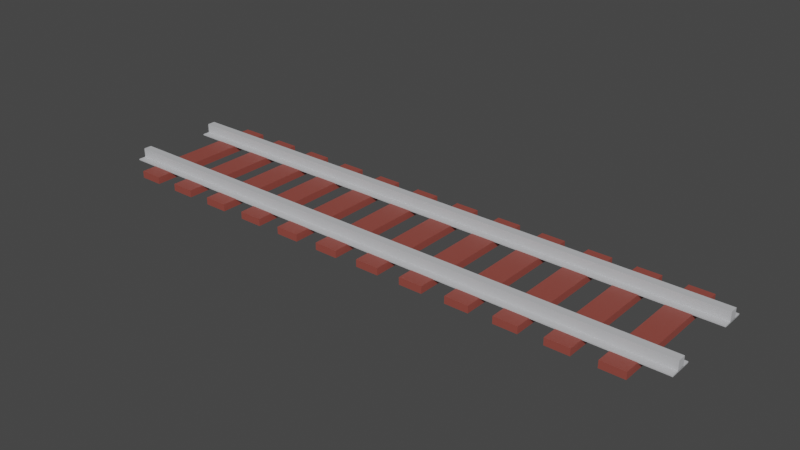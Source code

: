 # Source: train_route.blend  (saved by Blender 3.5.10; exported with 4.5.12 LTS)
import bpy
from mathutils import Matrix  # noqa: F401  (used for matrix-valued properties, if any)

bpy.ops.wm.read_factory_settings(use_empty=True)
scene = bpy.context.scene
scene.name = 'Scene'

# ---- collections
col_collection = bpy.data.collections.new('Collection'); scene.collection.children.link(col_collection)

# ---- images (referenced by path relative to the original .blend; pixels are not part of the script)
import os
ASSET_DIR = os.environ.get("B2B_ASSET_DIR", "")  # directory of the original .blend (textures are referenced by path, not embedded)
HERE = os.path.dirname(os.path.abspath(__file__))  # packed textures are extracted next to this script under _unpacked/

def load_image(name, relpath, width, height, colorspace="sRGB"):
    """Load a texture the original file referenced (path relative to the .blend, or extracted next to this script)."""
    p = next((c for c in (os.path.join(HERE, relpath), os.path.join(ASSET_DIR, relpath)) if relpath and os.path.exists(c)), "")
    if p:
        img = bpy.data.images.load(p, check_existing=True)
        img.name = name
    else:  # same state as the original file: an image datablock whose file is absent (Cycles renders it pink)
        img = bpy.data.images.new(name, width, height)
        img.source = "FILE"
        img.filepath = "//" + (relpath or name)
    img.colorspace_settings.name = colorspace
    return img
img_brown01 = load_image('brown01', 'missing.png', 1024, 1024, 'sRGB')
img_white01 = load_image('white01', 'white01.png', 1024, 1024, 'sRGB')

# ---- materials (node trees are filled in below, after node groups)
mat_brown = bpy.data.materials.new('brown')
mat_brown.alpha_threshold = 0.0
mat_brown.use_transparent_shadow = False
mat_brown.roughness = 0.5
mat_brown.line_color = (0.0, 0.0, 0.0, 1.0)
mat_white = bpy.data.materials.new('white')
mat_white.use_transparent_shadow = False

# ---- material node trees
mat_brown.use_nodes = True; mat_brown.node_tree.nodes.clear()
_N = mat_brown.node_tree.nodes; _L = mat_brown.node_tree.links
n0 = _N.new('ShaderNodeBsdfPrincipled'); n0.name = 'Principled BSDF'; n0.location = (10, 300)
n0.distribution = 'GGX'
n0.subsurface_method = 'RANDOM_WALK_SKIN'
n0.inputs[0].default_value = (0.2961, 0.06663, 0.05127, 1.0)
n0.inputs[3].default_value = 1.45
n0.inputs[27].default_value = (0.0, 0.0, 0.0, 1.0)
n0.inputs[28].default_value = 1.0
n1 = _N.new('ShaderNodeOutputMaterial'); n1.name = 'Material Output'; n1.location = (300, 300)
n2 = _N.new('ShaderNodeTexImage'); n2.name = 'Image Texture'; n2.location = (-490, 174)
n2.image = img_brown01
_L.new(n0.outputs[0], n1.inputs[0])
n1.is_active_output = True
mat_white.use_nodes = True; mat_white.node_tree.nodes.clear()
_N = mat_white.node_tree.nodes; _L = mat_white.node_tree.links
n0 = _N.new('ShaderNodeBsdfPrincipled'); n0.name = 'Principled BSDF'; n0.location = (10, 300)
n0.distribution = 'GGX'
n0.subsurface_method = 'RANDOM_WALK_SKIN'
n0.inputs[0].default_value = (0.552, 0.5583, 0.5776, 1.0)
n0.inputs[3].default_value = 1.45
n0.inputs[27].default_value = (0.0, 0.0, 0.0, 1.0)
n0.inputs[28].default_value = 1.0
n1 = _N.new('ShaderNodeOutputMaterial'); n1.name = 'Material Output'; n1.location = (300, 300)
n2 = _N.new('ShaderNodeTexImage'); n2.name = 'Image Texture'; n2.location = (-410, 195)
n2.image = img_white01
_L.new(n0.outputs[0], n1.inputs[0])
n1.is_active_output = True

# ---- world
world_world = bpy.data.worlds.new('World'); scene.world = world_world
world_world.use_nodes = True; world_world.node_tree.nodes.clear()
_N = world_world.node_tree.nodes; _L = world_world.node_tree.links
n0 = _N.new('ShaderNodeOutputWorld'); n0.name = 'World Output'; n0.location = (300, 300)
n1 = _N.new('ShaderNodeBackground'); n1.name = 'Background'; n1.location = (10, 300)
n1.inputs[0].default_value = (0.05088, 0.05088, 0.05088, 1.0)
_L.new(n1.outputs[0], n0.inputs[0])
n0.is_active_output = True
world_world.color = (0.05088, 0.05088, 0.05088)
world_world.use_sun_shadow = False
world_world.sun_shadow_jitter_overblur = 0.0

# ---- meshes
me_cube_009 = bpy.data.meshes.new('Cube.009')
me_cube_009.from_pydata([(1.0, 1.03, 1.0), (1.0, 1.03, -1.0), (1.0, -0.97, 1.0), (1.0, -0.97, -1.0), (-1.0, 1.03, 1.0), (-1.0, 1.03, -1.0), (-1.0, -0.97, 1.0), (-1.0, -0.97, -1.0), (5.0, 1.03, 1.0), (5.0, 1.03, -1.0), (5.0, -0.97, 1.0), (5.0, -0.97, -1.0), (3.0, 1.03, 1.0), (3.0, 1.03, -1.0), (3.0, -0.97, 1.0), (3.0, -0.97, -1.0), (9.0, 1.03, 1.0), (9.0, 1.03, -1.0), (9.0, -0.97, 1.0), (9.0, -0.97, -1.0), (7.0, 1.03, 1.0), (7.0, 1.03, -1.0), (7.0, -0.97, 1.0), (7.0, -0.97, -1.0), (13.0, 1.03, 1.0), (13.0, 1.03, -1.0), (13.0, -0.97, 1.0), (13.0, -0.97, -1.0), (11.0, 1.03, 1.0), (11.0, 1.03, -1.0), (11.0, -0.97, 1.0), (11.0, -0.97, -1.0), (17.0, 1.03, 1.0), (17.0, 1.03, -1.0), (17.0, -0.97, 1.0), (17.0, -0.97, -1.0), (15.0, 1.03, 1.0), (15.0, 1.03, -1.0), (15.0, -0.97, 1.0), (15.0, -0.97, -1.0), (21.0, 1.03, 1.0), (21.0, 1.03, -1.0), (21.0, -0.97, 1.0), (21.0, -0.97, -1.0), (19.0, 1.03, 1.0), (19.0, 1.03, -1.0), (19.0, -0.97, 1.0), (19.0, -0.97, -1.0), (25.0, 1.03, 1.0), (25.0, 1.03, -1.0), (25.0, -0.97, 1.0), (25.0, -0.97, -1.0), (23.0, 1.03, 1.0), (23.0, 1.03, -1.0), (23.0, -0.97, 1.0), (23.0, -0.97, -1.0), (29.0, 1.03, 1.0), (29.0, 1.03, -1.0), (29.0, -0.97, 1.0), (29.0, -0.97, -1.0), (27.0, 1.03, 1.0), (27.0, 1.03, -1.0), (27.0, -0.97, 1.0), (27.0, -0.97, -1.0), (33.0, 1.03, 1.0), (33.0, 1.03, -1.0), (33.0, -0.97, 1.0), (33.0, -0.97, -1.0), (31.0, 1.03, 1.0), (31.0, 1.03, -1.0), (31.0, -0.97, 1.0), (31.0, -0.97, -1.0), (37.0, 1.03, 1.0), (37.0, 1.03, -1.0), (37.0, -0.97, 1.0), (37.0, -0.97, -1.0), (35.0, 1.03, 1.0), (35.0, 1.03, -1.0), (35.0, -0.97, 1.0), (35.0, -0.97, -1.0), (41.0, 1.03, 1.0), (41.0, 1.03, -1.0), (41.0, -0.97, 1.0), (41.0, -0.97, -1.0), (39.0, 1.03, 1.0), (39.0, 1.03, -1.0), (39.0, -0.97, 1.0), (39.0, -0.97, -1.0), (45.0, 1.03, 1.0), (45.0, 1.03, -1.0), (45.0, -0.97, 1.0), (45.0, -0.97, -1.0), (43.0, 1.03, 1.0), (43.0, 1.03, -1.0), (43.0, -0.97, 1.0), (43.0, -0.97, -1.0), (47.36, -0.5284, 3.803), (47.36, -0.5284, 1.136), (47.36, -0.6451, 3.803), (47.36, -0.6451, 1.136), (-3.143, -0.5284, 3.803), (-3.143, -0.5284, 1.136), (-3.143, -0.6451, 3.803), (-3.143, -0.6451, 1.136), (47.36, -0.4188, 1.239), (47.36, -0.4188, 0.9057), (47.36, -0.7521, 1.239), (47.36, -0.7521, 0.9057), (-3.143, -0.4188, 1.239), (-3.143, -0.4188, 0.9057), (-3.143, -0.7521, 1.239), (-3.143, -0.7521, 0.9057), (47.36, 0.6789, 3.803), (47.36, 0.6789, 1.136), (47.36, 0.5623, 3.803), (47.36, 0.5623, 1.136), (-3.143, 0.6789, 3.803), (-3.143, 0.6789, 1.136), (-3.143, 0.5623, 3.803), (-3.143, 0.5623, 1.136), (47.36, 0.7886, 1.239), (47.36, 0.7886, 0.9057), (47.36, 0.4553, 1.239), (47.36, 0.4553, 0.9057), (-3.143, 0.7886, 1.239), (-3.143, 0.7886, 0.9057), (-3.143, 0.4553, 1.239), (-3.143, 0.4553, 0.9057)], [], [(0, 4, 6, 2), (3, 2, 6, 7), (7, 6, 4, 5), (5, 1, 3, 7), (1, 0, 2, 3), (5, 4, 0, 1), (8, 12, 14, 10), (11, 10, 14, 15), (15, 14, 12, 13), (13, 9, 11, 15), (9, 8, 10, 11), (13, 12, 8, 9), (16, 20, 22, 18), (19, 18, 22, 23), (23, 22, 20, 21), (21, 17, 19, 23), (17, 16, 18, 19), (21, 20, 16, 17), (24, 28, 30, 26), (27, 26, 30, 31), (31, 30, 28, 29), (29, 25, 27, 31), (25, 24, 26, 27), (29, 28, 24, 25), (32, 36, 38, 34), (35, 34, 38, 39), (39, 38, 36, 37), (37, 33, 35, 39), (33, 32, 34, 35), (37, 36, 32, 33), (40, 44, 46, 42), (43, 42, 46, 47), (47, 46, 44, 45), (45, 41, 43, 47), (41, 40, 42, 43), (45, 44, 40, 41), (48, 52, 54, 50), (51, 50, 54, 55), (55, 54, 52, 53), (53, 49, 51, 55), (49, 48, 50, 51), (53, 52, 48, 49), (56, 60, 62, 58), (59, 58, 62, 63), (63, 62, 60, 61), (61, 57, 59, 63), (57, 56, 58, 59), (61, 60, 56, 57), (64, 68, 70, 66), (67, 66, 70, 71), (71, 70, 68, 69), (69, 65, 67, 71), (65, 64, 66, 67), (69, 68, 64, 65), (72, 76, 78, 74), (75, 74, 78, 79), (79, 78, 76, 77), (77, 73, 75, 79), (73, 72, 74, 75), (77, 76, 72, 73), (80, 84, 86, 82), (83, 82, 86, 87), (87, 86, 84, 85), (85, 81, 83, 87), (81, 80, 82, 83), (85, 84, 80, 81), (88, 92, 94, 90), (91, 90, 94, 95), (95, 94, 92, 93), (93, 89, 91, 95), (89, 88, 90, 91), (93, 92, 88, 89), (96, 100, 102, 98), (99, 98, 102, 103), (103, 102, 100, 101), (101, 97, 99, 103), (97, 96, 98, 99), (101, 100, 96, 97), (104, 108, 110, 106), (107, 106, 110, 111), (111, 110, 108, 109), (109, 105, 107, 111), (105, 104, 106, 107), (109, 108, 104, 105), (112, 116, 118, 114), (115, 114, 118, 119), (119, 118, 116, 117), (117, 113, 115, 119), (113, 112, 114, 115), (117, 116, 112, 113), (120, 124, 126, 122), (123, 122, 126, 127), (127, 126, 124, 125), (125, 121, 123, 127), (121, 120, 122, 123), (125, 124, 120, 121)])
me_cube_009.polygons.foreach_set('material_index', [0, 0, 0, 0, 0, 0, 0, 0, 0, 0, 0, 0, 0, 0, 0, 0, 0, 0, 0, 0, 0, 0, 0, 0, 0, 0, 0, 0, 0, 0, 0, 0, 0, 0, 0, 0, 0, 0, 0, 0, 0, 0, 0, 0, 0, 0, 0, 0, 0, 0, 0, 0, 0, 0, 0, 0, 0, 0, 0, 0, 0, 0, 0, 0, 0, 0, 0, 0, 0, 0, 0, 0, 1, 1, 1, 1, 1, 1, 1, 1, 1, 1, 1, 1, 1, 1, 1, 1, 1, 1, 1, 1, 1, 1, 1, 1])
_uv = me_cube_009.uv_layers.new(name='UVMap')
_uv.uv.foreach_set('vector', [0.4967, 0.4783, 0.4967, 0.4783, 0.4967, 0.4783, 0.4967, 0.4783, 0.4967, 0.4783, 0.4967, 0.4783, 0.4967, 0.4783, 0.4967, 0.4783, 0.4967, 0.4783, 0.4967, 0.4783, 0.4967, 0.4783, 0.4967, 0.4783, 0.4967, 0.4783, 0.4967, 0.4783, 0.4967, 0.4783, 0.4967, 0.4783, 0.4967, 0.4783, 0.4967, 0.4783, 0.4967, 0.4783, 0.4967, 0.4783, 0.4967, 0.4783, 0.4967, 0.4783, 0.4967, 0.4783, 0.4967, 0.4783, 0.4967, 0.4783, 0.4967, 0.4783, 0.4967, 0.4783, 0.4967, 0.4783, 0.4967, 0.4783, 0.4967, 0.4783, 0.4967, 0.4783, 0.4967, 0.4783, 0.4967, 0.4783, 0.4967, 0.4783, 0.4967, 0.4783, 0.4967, 0.4783, 0.4967, 0.4783, 0.4967, 0.4783, 0.4967, 0.4783, 0.4967, 0.4783, 0.4967, 0.4783, 0.4967, 0.4783, 0.4967, 0.4783, 0.4967, 0.4783, 0.4967, 0.4783, 0.4967, 0.4783, 0.4967, 0.4783, 0.4967, 0.4783, 0.4967, 0.4783, 0.4967, 0.4783, 0.4967, 0.4783, 0.4967, 0.4783, 0.4967, 0.4783, 0.4967, 0.4783, 0.4967, 0.4783, 0.4967, 0.4783, 0.4967, 0.4783, 0.4967, 0.4783, 0.4967, 0.4783, 0.4967, 0.4783, 0.4967, 0.4783, 0.4967, 0.4783, 0.4967, 0.4783, 0.4967, 0.4783, 0.4967, 0.4783, 0.4967, 0.4783, 0.4967, 0.4783, 0.4967, 0.4783, 0.4967, 0.4783, 0.4967, 0.4783, 0.4967, 0.4783, 0.4967, 0.4783, 0.4967, 0.4783, 0.4967, 0.4783, 0.4967, 0.4783, 0.4967, 0.4783, 0.4967, 0.4783, 0.4967, 0.4783, 0.4967, 0.4783, 0.4967, 0.4783, 0.4967, 0.4783, 0.4967, 0.4783, 0.4967, 0.4783, 0.4967, 0.4783, 0.4967, 0.4783, 0.4967, 0.4783, 0.4967, 0.4783, 0.4967, 0.4783, 0.4967, 0.4783, 0.4967, 0.4783, 0.4967, 0.4783, 0.4967, 0.4783, 0.4967, 0.4783, 0.4967, 0.4783, 0.4967, 0.4783, 0.4967, 0.4783, 0.4967, 0.4783, 0.4967, 0.4783, 0.4967, 0.4783, 0.4967, 0.4783, 0.4967, 0.4783, 0.4967, 0.4783, 0.4967, 0.4783, 0.4967, 0.4783, 0.4967, 0.4783, 0.4967, 0.4783, 0.4967, 0.4783, 0.4967, 0.4783, 0.4967, 0.4783, 0.4967, 0.4783, 0.4967, 0.4783, 0.4967, 0.4783, 0.4967, 0.4783, 0.4967, 0.4783, 0.4967, 0.4783, 0.4967, 0.4783, 0.4967, 0.4783, 0.4967, 0.4783, 0.4967, 0.4783, 0.4967, 0.4783, 0.4967, 0.4783, 0.4967, 0.4783, 0.4967, 0.4783, 0.4967, 0.4783, 0.4967, 0.4783, 0.4967, 0.4783, 0.4967, 0.4783, 0.4967, 0.4783, 0.4967, 0.4783, 0.4967, 0.4783, 0.4967, 0.4783, 0.4967, 0.4783, 0.4967, 0.4783, 0.4967, 0.4783, 0.4967, 0.4783, 0.4967, 0.4783, 0.4967, 0.4783, 0.4967, 0.4783, 0.4967, 0.4783, 0.4967, 0.4783, 0.4967, 0.4783, 0.4967, 0.4783, 0.4967, 0.4783, 0.4967, 0.4783, 0.4967, 0.4783, 0.4967, 0.4783, 0.4967, 0.4783, 0.4967, 0.4783, 0.4967, 0.4783, 0.4967, 0.4783, 0.4967, 0.4783, 0.4967, 0.4783, 0.4967, 0.4783, 0.4967, 0.4783, 0.4967, 0.4783, 0.4967, 0.4783, 0.4967, 0.4783, 0.4967, 0.4783, 0.4967, 0.4783, 0.4967, 0.4783, 0.4967, 0.4783, 0.4967, 0.4783, 0.4967, 0.4783, 0.4967, 0.4783, 0.4967, 0.4783, 0.4967, 0.4783, 0.4967, 0.4783, 0.4967, 0.4783, 0.4967, 0.4783, 0.4967, 0.4783, 0.4967, 0.4783, 0.4967, 0.4783, 0.4967, 0.4783, 0.4967, 0.4783, 0.4967, 0.4783, 0.4967, 0.4783, 0.4967, 0.4783, 0.4967, 0.4783, 0.4967, 0.4783, 0.4967, 0.4783, 0.4967, 0.4783, 0.4967, 0.4783, 0.4967, 0.4783, 0.4967, 0.4783, 0.4967, 0.4783, 0.4967, 0.4783, 0.4967, 0.4783, 0.4967, 0.4783, 0.4967, 0.4783, 0.4967, 0.4783, 0.4967, 0.4783, 0.4967, 0.4783, 0.4967, 0.4783, 0.4967, 0.4783, 0.4967, 0.4783, 0.4967, 0.4783, 0.4967, 0.4783, 0.4967, 0.4783, 0.4967, 0.4783, 0.4967, 0.4783, 0.4967, 0.4783, 0.4967, 0.4783, 0.4967, 0.4783, 0.4967, 0.4783, 0.4967, 0.4783, 0.4967, 0.4783, 0.4967, 0.4783, 0.4967, 0.4783, 0.4967, 0.4783, 0.4967, 0.4783, 0.4967, 0.4783, 0.4967, 0.4783, 0.4967, 0.4783, 0.4967, 0.4783, 0.4967, 0.4783, 0.4967, 0.4783, 0.4967, 0.4783, 0.4967, 0.4783, 0.4967, 0.4783, 0.4967, 0.4783, 0.4967, 0.4783, 0.4967, 0.4783, 0.4967, 0.4783, 0.4967, 0.4783, 0.4967, 0.4783, 0.4967, 0.4783, 0.4967, 0.4783, 0.4967, 0.4783, 0.4967, 0.4783, 0.4967, 0.4783, 0.4967, 0.4783, 0.4967, 0.4783, 0.4967, 0.4783, 0.4967, 0.4783, 0.4967, 0.4783, 0.4967, 0.4783, 0.4967, 0.4783, 0.4967, 0.4783, 0.4967, 0.4783, 0.4967, 0.4783, 0.4967, 0.4783, 0.4967, 0.4783, 0.4967, 0.4783, 0.4967, 0.4783, 0.4967, 0.4783, 0.4967, 0.4783, 0.4967, 0.4783, 0.4967, 0.4783, 0.4967, 0.4783, 0.4967, 0.4783, 0.4967, 0.4783, 0.4967, 0.4783, 0.4967, 0.4783, 0.4967, 0.4783, 0.4967, 0.4783, 0.4967, 0.4783, 0.4967, 0.4783, 0.4967, 0.4783, 0.4967, 0.4783, 0.4967, 0.4783, 0.4967, 0.4783, 0.4967, 0.4783, 0.4967, 0.4783, 0.4967, 0.4783, 0.4967, 0.4783, 0.4967, 0.4783, 0.4967, 0.4783, 0.4967, 0.4783, 0.4967, 0.4783, 0.4967, 0.4783, 0.4967, 0.4783, 0.4967, 0.4783, 0.4967, 0.4783, 0.4967, 0.4783, 0.4967, 0.4783, 0.4967, 0.4783, 0.4967, 0.4783, 0.4967, 0.4783, 0.4967, 0.4783, 0.4967, 0.4783, 0.4967, 0.4783, 0.4967, 0.4783, 0.4967, 0.4783, 0.4967, 0.4783, 0.4967, 0.4783, 0.4967, 0.4783, 0.4967, 0.4783, 0.4967, 0.4783, 0.5226, 0.4141, 0.5226, 0.4141, 0.5226, 0.4141, 0.5226, 0.4141, 0.5226, 0.4141, 0.5226, 0.4141, 0.5226, 0.4141, 0.5226, 0.4141, 0.5226, 0.4141, 0.5226, 0.4141, 0.5226, 0.4141, 0.5226, 0.4141, 0.5226, 0.4141, 0.5226, 0.4141, 0.5226, 0.4141, 0.5226, 0.4141, 0.5226, 0.4141, 0.5226, 0.4141, 0.5226, 0.4141, 0.5226, 0.4141, 0.5226, 0.4141, 0.5226, 0.4141, 0.5226, 0.4141, 0.5226, 0.4141, 0.5226, 0.4141, 0.5226, 0.4141, 0.5226, 0.4141, 0.5226, 0.4141, 0.5226, 0.4141, 0.5226, 0.4141, 0.5226, 0.4141, 0.5226, 0.4141, 0.5226, 0.4141, 0.5226, 0.4141, 0.5226, 0.4141, 0.5226, 0.4141, 0.5226, 0.4141, 0.5226, 0.4141, 0.5226, 0.4141, 0.5226, 0.4141, 0.5226, 0.4141, 0.5226, 0.4141, 0.5226, 0.4141, 0.5226, 0.4141, 0.5226, 0.4141, 0.5226, 0.4141, 0.5226, 0.4141, 0.5226, 0.4141, 0.5226, 0.4141, 0.5226, 0.4141, 0.5226, 0.4141, 0.5226, 0.4141, 0.5226, 0.4141, 0.5226, 0.4141, 0.5226, 0.4141, 0.5226, 0.4141, 0.5226, 0.4141, 0.5226, 0.4141, 0.5226, 0.4141, 0.5226, 0.4141, 0.5226, 0.4141, 0.5226, 0.4141, 0.5226, 0.4141, 0.5226, 0.4141, 0.5226, 0.4141, 0.5226, 0.4141, 0.5226, 0.4141, 0.5226, 0.4141, 0.5226, 0.4141, 0.5226, 0.4141, 0.5226, 0.4141, 0.5226, 0.4141, 0.5226, 0.4141, 0.5226, 0.4141, 0.5226, 0.4141, 0.5226, 0.4141, 0.5226, 0.4141, 0.5226, 0.4141, 0.5226, 0.4141, 0.5226, 0.4141, 0.5226, 0.4141, 0.5226, 0.4141, 0.5226, 0.4141, 0.5226, 0.4141, 0.5226, 0.4141, 0.5226, 0.4141, 0.5226, 0.4141, 0.5226, 0.4141, 0.5226, 0.4141, 0.5226, 0.4141, 0.5226, 0.4141, 0.5226, 0.4141, 0.5226, 0.4141, 0.5226, 0.4141, 0.5226, 0.4141, 0.5226, 0.4141])
me_cube_009.materials.append(mat_brown)
me_cube_009.materials.append(mat_white)
me_cube_009.use_mirror_vertex_groups = False
me_cube_009.update()

# ---- objects
ob_cube_006 = bpy.data.objects.new('Cube.006', me_cube_009)

# ---- transforms, parenting, visibility, modifiers, constraints
ob_cube_006.location = (-4.421, -0.6967, -0.2816)
ob_cube_006.scale = (0.2, 1.2, 0.06)
ob_cube_006.lock_rotations_4d = False
ob_cube_006.empty_display_type = 'ARROWS'
ob_cube_006.lineart.crease_threshold = 0.0

# ---- collection membership
col_collection.objects.link(ob_cube_006)

# ---- scene / render settings (as saved in the file)
scene.frame_start = 1; scene.frame_end = 250; scene.frame_set(1)
scene.render.engine = 'BLENDER_EEVEE_NEXT'
scene.cycles.sampling_pattern = 'TABULATED_SOBOL'
scene.cycles.bake_type = 'DIFFUSE'
scene.view_settings.view_transform = 'Filmic'
bpy.context.view_layer.update()

# ---- added for rendering (the .blend has no active camera and no usable light): camera, sun
cam_auto = bpy.data.cameras.new('AutoCamera')
cam_auto.lens = 50.0
cam_auto.sensor_width = 36.0
cam_auto.clip_end = 1000.0
ob_auto_camera = bpy.data.objects.new('AutoCamera', cam_auto)
scene.collection.objects.link(ob_auto_camera)
ob_auto_camera.location = (9.60867, -12.1911, 7.4894)
ob_auto_camera.rotation_euler = (1.09748, -7.21219e-08, 0.694738)
scene.camera = ob_auto_camera
light_auto_sun = bpy.data.lights.new('AutoSun', 'SUN')
light_auto_sun.energy = 3.0
light_auto_sun.angle = 0.0523599
ob_auto_sun = bpy.data.objects.new('AutoSun', light_auto_sun)
scene.collection.objects.link(ob_auto_sun)
ob_auto_sun.rotation_euler = (0.872665, 0.174533, 0.523599)
bpy.context.view_layer.update()
